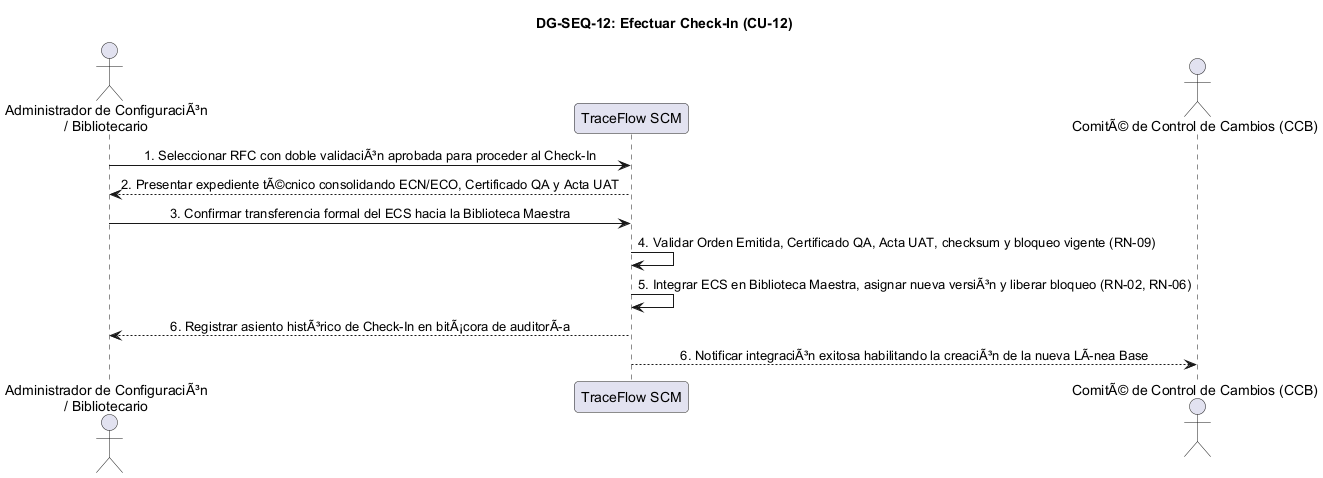

The diagram above was rendered by PlantUML. Its source (embedded in the PNG):
@startuml DG-SEQ-12
skinparam shadowing false
skinparam roundcorner 8
skinparam defaultFontName Arial
skinparam sequenceMessageAlign center

title <b>DG-SEQ-12: Efectuar Check-In (CU-12)</b>

actor "Administrador de ConfiguraciÃ³n\n/ Bibliotecario" as Admin
participant "TraceFlow SCM" as Sistema
actor "ComitÃ© de Control de Cambios (CCB)" as CCB

Admin -> Sistema: 1. Seleccionar RFC con doble validaciÃ³n aprobada para proceder al Check-In
Sistema --> Admin: 2. Presentar expediente tÃ©cnico consolidando ECN/ECO, Certificado QA y Acta UAT
Admin -> Sistema: 3. Confirmar transferencia formal del ECS hacia la Biblioteca Maestra
Sistema -> Sistema: 4. Validar Orden Emitida, Certificado QA, Acta UAT, checksum y bloqueo vigente (RN-09)
Sistema -> Sistema: 5. Integrar ECS en Biblioteca Maestra, asignar nueva versiÃ³n y liberar bloqueo (RN-02, RN-06)
Sistema --> Admin: 6. Registrar asiento histÃ³rico de Check-In en bitÃ¡cora de auditorÃa
Sistema --> CCB: 6. Notificar integraciÃ³n exitosa habilitando la creaciÃ³n de la nueva LÃnea Base

@enduml